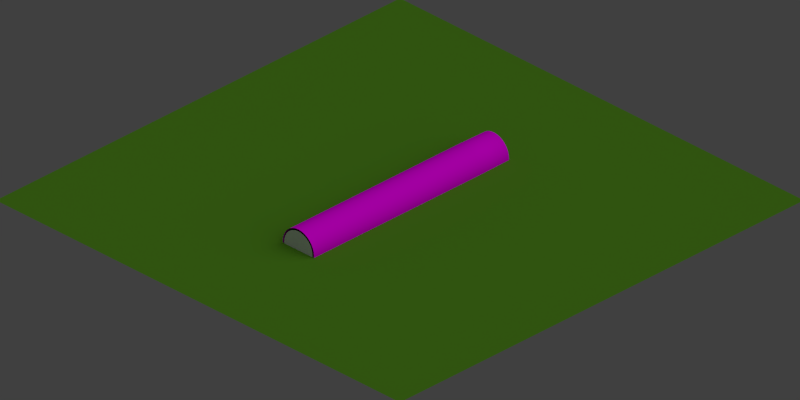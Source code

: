 # Source: bare.blend  (saved by Blender 2.73.0; exported with 4.5.12 LTS)
import bpy
from mathutils import Matrix  # noqa: F401  (used for matrix-valued properties, if any)

bpy.ops.wm.read_factory_settings(use_empty=True)
scene = bpy.context.scene
scene.name = 'Scene'

# ---- collections
col_collection_1 = bpy.data.collections.new('Collection 1'); scene.collection.children.link(col_collection_1)

# ---- images (referenced by path relative to the original .blend; pixels are not part of the script)
import os
ASSET_DIR = os.environ.get("B2B_ASSET_DIR", "")  # directory of the original .blend (textures are referenced by path, not embedded)
HERE = os.path.dirname(os.path.abspath(__file__))  # packed textures are extracted next to this script under _unpacked/

def load_image(name, relpath, width, height, colorspace="sRGB"):
    """Load a texture the original file referenced (path relative to the .blend, or extracted next to this script)."""
    p = next((c for c in (os.path.join(HERE, relpath), os.path.join(ASSET_DIR, relpath)) if relpath and os.path.exists(c)), "")
    if p:
        img = bpy.data.images.load(p, check_existing=True)
        img.name = name
    else:  # same state as the original file: an image datablock whose file is absent (Cycles renders it pink)
        img = bpy.data.images.new(name, width, height)
        img.source = "FILE"
        img.filepath = "//" + (relpath or name)
    img.colorspace_settings.name = colorspace
    return img
img_barkdecidious0194_7_s_jpg = load_image('BarkDecidious0194_7_S.jpg', 'BarkDecidious0194_7_S.jpg', 1024, 1024, 'sRGB')

# ---- materials (node trees are filled in below, after node groups)
mat_material_023 = bpy.data.materials.new('Material.023')
mat_material_023.alpha_threshold = 0.0
mat_material_023.roughness = 0.5
mat_greengrassmat = bpy.data.materials.new('greengrassMat')
mat_greengrassmat.alpha_threshold = 0.0
mat_greengrassmat.preview_render_type = 'HAIR'
mat_greengrassmat.diffuse_color = (0.0971, 0.288, 0.01687, 1.0)
mat_greengrassmat.specular_color = (0.604, 0.465, 0.136)
mat_greengrassmat.roughness = 0.5
mat_greengrassmat.specular_intensity = 0.3

# ---- material node trees
mat_material_023.use_nodes = True; mat_material_023.node_tree.nodes.clear()
_N = mat_material_023.node_tree.nodes; _L = mat_material_023.node_tree.links
n0 = _N.new('ShaderNodeOutputMaterial'); n0.name = 'Material Output'; n0.location = (300, 300)
n1 = _N.new('ShaderNodeBsdfDiffuse'); n1.name = 'Diffuse BSDF'; n1.location = (10, 300)
n2 = _N.new('ShaderNodeTexImage'); n2.name = 'Image Texture'; n2.location = (-180, 300)
n2.width = 140
n2.image = img_barkdecidious0194_7_s_jpg
_L.new(n1.outputs[0], n0.inputs[0])
_L.new(n2.outputs[0], n1.inputs[0])
n0.is_active_output = True

# ---- world
world_world = bpy.data.worlds.new('World'); scene.world = world_world
world_world.color = (0.05088, 0.05088, 0.05088)
world_world.use_sun_shadow = False
world_world.sun_shadow_jitter_overblur = 0.0
world_world.cycles.sampling_method = 'MANUAL'
world_world.cycles.sample_map_resolution = 256

# ---- cameras
cam_camera = bpy.data.cameras.new('Camera')
cam_camera.type = 'ORTHO'
cam_camera.clip_end = 100.0
cam_camera.lens = 35.0
cam_camera.sensor_width = 32.0
cam_camera.sensor_height = 18.0
cam_camera.ortho_scale = 2.8
cam_camera.dof.focus_distance = 0.0

# ---- lights
light_lamp = bpy.data.lights.new('Lamp', 'SUN')
light_lamp.transmission_factor = 0.0
light_lamp.cutoff_distance = 30.0
light_lamp.angle = 1.571
light_lamp.energy = 1.0
light_lamp.shadow_buffer_clip_start = 1.001
light_lamp.shadow_soft_size = 1.0
light_lamp.shadow_cascade_max_distance = 1000.0
light_lamp.cycles.use_multiple_importance_sampling = False

# ---- meshes
me_circle = bpy.data.meshes.new('Circle')
me_circle.from_pydata([(-0.2047, 1.454, 0.7893), (-0.2437, 1.454, 0.7855), (-0.2811, 1.454, 0.7741), (-0.3156, 1.454, 0.7557), (-0.3459, 1.454, 0.7309), (-0.3707, 1.454, 0.7006), (-0.3892, 1.454, 0.6661), (-0.4006, 1.454, 0.6286), (-0.4044, 1.455, 0.5897), (-0.4006, 1.455, 0.5507), (-0.3892, 1.455, 0.5133), (-0.3707, 1.455, 0.4787), (-0.3459, 1.455, 0.4485), (-0.3156, 1.455, 0.4236), (-0.2811, 1.455, 0.4052), (-0.2437, 1.455, 0.3938), (-0.2047, 1.455, 0.39), (-0.1658, 1.455, 0.3938), (-0.1283, 1.455, 0.4052), (-0.09379, 1.455, 0.4236), (-0.06353, 1.455, 0.4485), (-0.0387, 1.455, 0.4787), (-0.02024, 1.455, 0.5133), (-0.008882, 1.455, 0.5507), (-0.005046, 1.455, 0.5897), (-0.008882, 1.454, 0.6286), (-0.02024, 1.454, 0.6661), (-0.0387, 1.454, 0.7006), (-0.06353, 1.454, 0.7309), (-0.09379, 1.454, 0.7557), (-0.1283, 1.454, 0.7741), (-0.1658, 1.454, 0.7855), (-0.2047, 1.454, 0.7893), (-0.2437, 1.454, 0.7855), (-0.2811, 1.454, 0.7741), (-0.3156, 1.454, 0.7557), (-0.3459, 1.454, 0.7309), (-0.3707, 1.454, 0.7006), (-0.3892, 1.454, 0.6661), (-0.4006, 1.454, 0.6286), (-0.4044, 1.455, 0.5897), (-0.4006, 1.455, 0.5507), (-0.3892, 1.455, 0.5133), (-0.3707, 1.455, 0.4787), (-0.3459, 1.455, 0.4485), (-0.3156, 1.455, 0.4236), (-0.2811, 1.455, 0.4052), (-0.2437, 1.455, 0.3938), (-0.2047, 1.455, 0.39), (-0.1658, 1.455, 0.3938), (-0.1283, 1.455, 0.4052), (-0.09379, 1.455, 0.4236), (-0.06353, 1.455, 0.4485), (-0.0387, 1.455, 0.4787), (-0.02024, 1.455, 0.5133), (-0.008882, 1.455, 0.5507), (-0.005046, 1.455, 0.5897), (-0.008882, 1.454, 0.6286), (-0.02024, 1.454, 0.6661), (-0.0387, 1.454, 0.7006), (-0.06353, 1.454, 0.7309), (-0.09379, 1.454, 0.7557), (-0.1283, 1.454, 0.7741), (-0.1658, 1.454, 0.7855), (-0.2047, 1.454, 0.7893), (-0.2437, 1.454, 0.7855), (-0.2811, 1.454, 0.7741), (-0.3156, 1.454, 0.7557), (-0.3459, 1.454, 0.7309), (-0.3707, 1.454, 0.7006), (-0.3892, 1.454, 0.6661), (-0.4006, 1.454, 0.6286), (-0.4044, 1.455, 0.5897), (-0.4006, 1.455, 0.5507), (-0.3892, 1.455, 0.5133), (-0.3707, 1.455, 0.4787), (-0.3459, 1.455, 0.4485), (-0.3156, 1.455, 0.4236), (-0.2811, 1.455, 0.4052), (-0.2437, 1.455, 0.3938), (-0.2047, 1.455, 0.39), (-0.1658, 1.455, 0.3938), (-0.1283, 1.455, 0.4052), (-0.09379, 1.455, 0.4236), (-0.06353, 1.455, 0.4485), (-0.0387, 1.455, 0.4787), (-0.02024, 1.455, 0.5133), (-0.008882, 1.455, 0.5507), (-0.005046, 1.455, 0.5897), (-0.008882, 1.454, 0.6286), (-0.02024, 1.454, 0.6661), (-0.0387, 1.454, 0.7006), (-0.06353, 1.454, 0.7309), (-0.09379, 1.454, 0.7557), (-0.1283, 1.454, 0.7741), (-0.1658, 1.454, 0.7855), (-0.2047, 1.454, 0.7893), (-0.2437, 1.454, 0.7855), (-0.2811, 1.454, 0.7741), (-0.3156, 1.454, 0.7557), (-0.3459, 1.454, 0.7309), (-0.3707, 1.454, 0.7006), (-0.3892, 1.454, 0.6661), (-0.4006, 1.454, 0.6286), (-0.4044, 1.455, 0.5897), (-0.4006, 1.455, 0.5507), (-0.3892, 1.455, 0.5133), (-0.3707, 1.455, 0.4787), (-0.3459, 1.455, 0.4485), (-0.3156, 1.455, 0.4236), (-0.2811, 1.455, 0.4052), (-0.2437, 1.455, 0.3938), (-0.2047, 1.455, 0.39), (-0.1658, 1.455, 0.3938), (-0.1283, 1.455, 0.4052), (-0.09379, 1.455, 0.4236), (-0.06353, 1.455, 0.4485), (-0.0387, 1.455, 0.4787), (-0.02024, 1.455, 0.5133), (-0.008882, 1.455, 0.5507), (-0.005046, 1.455, 0.5897), (-0.008882, 1.454, 0.6286), (-0.02024, 1.454, 0.6661), (-0.0387, 1.454, 0.7006), (-0.06353, 1.454, 0.7309), (-0.09379, 1.454, 0.7557), (-0.1283, 1.454, 0.7741), (-0.1658, 1.454, 0.7855)], [(59, 27), (28, 60), (48, 16), (17, 49), (37, 5), (6, 38), (57, 25), (26, 58), (35, 3), (4, 36), (46, 14), (15, 47), (55, 23), (24, 56), (33, 1), (2, 34), (44, 12), (13, 45), (53, 21), (22, 54), (42, 10), (11, 43), (62, 30), (31, 63), (51, 19), (20, 52), (40, 8), (9, 41), (29, 61), (18, 50), (7, 39), (32, 0)], [(65, 64, 95, 94, 93, 92, 91, 90, 89, 88, 87, 86, 85, 84, 83, 82, 81, 80, 79, 78, 77, 76, 75, 74, 73, 72, 71, 70, 69, 68, 67, 66), (33, 34, 35, 36, 37, 38, 39, 40, 41, 42, 43, 44, 45, 46, 47, 48, 49, 50, 51, 52, 53, 54, 55, 56, 57, 58, 59, 60, 61, 62, 63, 32), (97, 98, 99, 100, 101, 102, 103, 104, 105, 106, 107, 108, 109, 110, 111, 112, 113, 114, 115, 116, 117, 118, 119, 120, 121, 122, 123, 124, 125, 126, 127, 96), (91, 92, 124, 123), (80, 81, 113, 112), (69, 70, 102, 101), (89, 90, 122, 121), (67, 68, 100, 99), (78, 79, 111, 110), (87, 88, 120, 119), (65, 66, 98, 97), (76, 77, 109, 108), (85, 86, 118, 117), (74, 75, 107, 106), (94, 95, 127, 126), (83, 84, 116, 115), (72, 73, 105, 104), (92, 93, 125, 124), (81, 82, 114, 113), (70, 71, 103, 102), (90, 91, 123, 122), (68, 69, 101, 100), (79, 80, 112, 111), (88, 89, 121, 120), (66, 67, 99, 98), (77, 78, 110, 109), (86, 87, 119, 118), (64, 65, 97, 96), (75, 76, 108, 107), (95, 64, 96, 127), (84, 85, 117, 116), (73, 74, 106, 105), (93, 94, 126, 125), (82, 83, 115, 114), (71, 72, 104, 103)])
_uv = me_circle.uv_layers.new(name='UVMap')
_uv.uv.foreach_set('vector', [0.6771, 0.009771, 0.7254, 0.0001707, 0.7746, 0.0001707, 0.8229, 0.009772, 0.8683, 0.0286, 0.9093, 0.05595, 0.9441, 0.09074, 0.9714, 0.1317, 0.9902, 0.1771, 0.9998, 0.2254, 0.9998, 0.2746, 0.9902, 0.3229, 0.9714, 0.3683, 0.9441, 0.4093, 0.9093, 0.4441, 0.8683, 0.4714, 0.8229, 0.4902, 0.7746, 0.4998, 0.7254, 0.4998, 0.6771, 0.4902, 0.6317, 0.4714, 0.5907, 0.4441, 0.5559, 0.4093, 0.5286, 0.3683, 0.5098, 0.3229, 0.5002, 0.2746, 0.5002, 0.2254, 0.5098, 0.1771, 0.5286, 0.1317, 0.5559, 0.09074, 0.5907, 0.05594, 0.6317, 0.0286, 0.1317, 0.4714, 0.09074, 0.4441, 0.05595, 0.4093, 0.0286, 0.3683, 0.009772, 0.3229, 0.0001708, 0.2746, 0.0001707, 0.2254, 0.009771, 0.1771, 0.0286, 0.1317, 0.05594, 0.09074, 0.09074, 0.05595, 0.1317, 0.0286, 0.1771, 0.009772, 0.2254, 0.0001708, 0.2746, 0.0001707, 0.3229, 0.009771, 0.3683, 0.0286, 0.4093, 0.05594, 0.4441, 0.09074, 0.4714, 0.1317, 0.4902, 0.1771, 0.4998, 0.2254, 0.4998, 0.2746, 0.4902, 0.3229, 0.4714, 0.3683, 0.4441, 0.4093, 0.4093, 0.4441, 0.3683, 0.4714, 0.3229, 0.4902, 0.2746, 0.4998, 0.2254, 0.4998, 0.1771, 0.4902, 0.1317, 0.9714, 0.09074, 0.9441, 0.05595, 0.9093, 0.0286, 0.8683, 0.009772, 0.8229, 0.0001708, 0.7746, 0.0001707, 0.7254, 0.009771, 0.6771, 0.0286, 0.6317, 0.05594, 0.5907, 0.09074, 0.5559, 0.1317, 0.5286, 0.1771, 0.5098, 0.2254, 0.5002, 0.2746, 0.5002, 0.3229, 0.5098, 0.3683, 0.5286, 0.4093, 0.5559, 0.4441, 0.5907, 0.4714, 0.6317, 0.4902, 0.6771, 0.4998, 0.7254, 0.4998, 0.7746, 0.4902, 0.8229, 0.4714, 0.8683, 0.4441, 0.9093, 0.4093, 0.9441, 0.3683, 0.9714, 0.3229, 0.9902, 0.2746, 0.9998, 0.2254, 0.9998, 0.1771, 0.9902, 0.5577, 0.5014, 0.5577, 0.5505, 0.5569, 0.5505, 0.5569, 0.5014, 0.5026, 0.5122, 0.5517, 0.5122, 0.5517, 0.513, 0.5026, 0.513, 0.5545, 0.5505, 0.5545, 0.5014, 0.5553, 0.5014, 0.5553, 0.5505, 0.5637, 0.5014, 0.5637, 0.5505, 0.5629, 0.5505, 0.5629, 0.5014, 0.5517, 0.5166, 0.5026, 0.5166, 0.5026, 0.5158, 0.5517, 0.5158, 0.5026, 0.5038, 0.5517, 0.5038, 0.5517, 0.5046, 0.5026, 0.5046, 0.501, 0.5002, 0.501, 0.5493, 0.5002, 0.5493, 0.5002, 0.5002, 0.5517, 0.5022, 0.5026, 0.5022, 0.5026, 0.5014, 0.5517, 0.5014, 0.5026, 0.5146, 0.5517, 0.5146, 0.5517, 0.5154, 0.5026, 0.5154, 0.5601, 0.5014, 0.5601, 0.5505, 0.5593, 0.5505, 0.5593, 0.5014, 0.5641, 0.5505, 0.5641, 0.5014, 0.5649, 0.5014, 0.5649, 0.5505, 0.5517, 0.5082, 0.5026, 0.5082, 0.5026, 0.5074, 0.5517, 0.5074, 0.5026, 0.511, 0.5517, 0.511, 0.5517, 0.5118, 0.5026, 0.5118, 0.5014, 0.5505, 0.5014, 0.5014, 0.5022, 0.5014, 0.5022, 0.5505, 0.5517, 0.5058, 0.5026, 0.5058, 0.5026, 0.505, 0.5517, 0.505, 0.5026, 0.5134, 0.5517, 0.5134, 0.5517, 0.5142, 0.5026, 0.5142, 0.5533, 0.5505, 0.5533, 0.5014, 0.5541, 0.5014, 0.5541, 0.5505, 0.5613, 0.5014, 0.5613, 0.5505, 0.5605, 0.5505, 0.5605, 0.5014, 0.5653, 0.5505, 0.5653, 0.5014, 0.5661, 0.5014, 0.5661, 0.5505, 0.5026, 0.5098, 0.5517, 0.5098, 0.5517, 0.5106, 0.5026, 0.5106, 0.5529, 0.5014, 0.5529, 0.5505, 0.5521, 0.5505, 0.5521, 0.5014, 0.5517, 0.5094, 0.5026, 0.5094, 0.5026, 0.5086, 0.5517, 0.5086, 0.5026, 0.517, 0.5517, 0.517, 0.5517, 0.5178, 0.5026, 0.5178, 0.5625, 0.5014, 0.5625, 0.5505, 0.5617, 0.5505, 0.5617, 0.5014, 0.5517, 0.519, 0.5026, 0.519, 0.5026, 0.5182, 0.5517, 0.5182, 0.5665, 0.5505, 0.5665, 0.5014, 0.5673, 0.5014, 0.5673, 0.5505, 0.5517, 0.5034, 0.5026, 0.5034, 0.5026, 0.5026, 0.5517, 0.5026, 0.5589, 0.5014, 0.5589, 0.5505, 0.5581, 0.5505, 0.5581, 0.5014, 0.5026, 0.5685, 0.5026, 0.5194, 0.5034, 0.5194, 0.5034, 0.5685, 0.5517, 0.507, 0.5026, 0.507, 0.5026, 0.5062, 0.5517, 0.5062, 0.5014, 0.5002, 0.5505, 0.5002, 0.5505, 0.501, 0.5014, 0.501, 0.5557, 0.5505, 0.5557, 0.5014, 0.5565, 0.5014, 0.5565, 0.5505])
me_circle.use_remesh_preserve_volume = False
me_circle.use_remesh_preserve_attributes = False
me_circle.use_mirror_vertex_groups = False
me_circle.update()
me_cylinder_003 = bpy.data.meshes.new('Cylinder.003')
me_cylinder_003.from_pydata([(4.691e-08, 0.3687, -2.622), (0.07192, 0.3616, -2.622), (0.1411, 0.3406, -2.622), (0.2048, 0.3065, -2.622), (0.2607, 0.2607, -2.622), (0.3065, 0.2048, -2.622), (0.3406, 0.1411, -2.622), (0.3616, 0.07194, -2.622), (0.3687, 1.293e-05, -2.622), (0.3616, -0.07191, -2.622), (0.3406, -0.1411, -2.622), (0.3065, -0.2048, -2.622), (0.2607, -0.2607, -2.622), (0.2048, -0.3065, -2.622), (0.1411, -0.3406, -2.622), (0.07192, -0.3616, -2.622), (-7.322e-08, -0.3686, -2.622), (-0.07192, -0.3616, -2.622), (-0.1411, -0.3406, -2.622), (-0.2048, -0.3065, -2.622), (-0.2607, -0.2607, -2.622), (-0.3065, -0.2048, -2.622), (-0.3406, -0.1411, -2.622), (-0.3616, -0.07191, -2.622), (-0.3687, 1.325e-05, -2.622), (-0.3616, 0.07194, -2.622), (-0.3406, 0.1411, -2.622), (-0.3065, 0.2048, -2.622), (-0.2607, 0.2607, -2.622), (-0.2048, 0.3065, -2.622), (-0.1411, 0.3406, -2.622), (-0.07192, 0.3616, -2.622), (8.161e-08, 1.301e-05, -2.622)], [], [(22, 23, 32), (11, 12, 32), (25, 26, 32), (3, 4, 32), (14, 15, 32), (28, 29, 32), (17, 18, 32), (6, 7, 32), (31, 0, 32), (20, 21, 32), (9, 10, 32), (23, 24, 32), (1, 2, 32), (12, 13, 32), (26, 27, 32), (4, 5, 32), (15, 16, 32), (29, 30, 32), (18, 19, 32), (0, 1, 32), (7, 8, 32), (21, 22, 32), (10, 11, 32), (24, 25, 32), (2, 3, 32), (13, 14, 32), (27, 28, 32), (16, 17, 32), (5, 6, 32), (30, 31, 32), (19, 20, 32), (8, 9, 32)])
me_cylinder_003.use_remesh_preserve_volume = False
me_cylinder_003.use_remesh_preserve_attributes = False
me_cylinder_003.use_mirror_vertex_groups = False
me_cylinder_003.update()
me_cylinder_001 = bpy.data.meshes.new('Cylinder.001')
me_cylinder_001.from_pydata([(4.691e-08, 0.3687, -2.622), (4.691e-08, 0.3686, 2.45), (0.07192, 0.3616, -2.622), (0.07192, 0.3616, 2.45), (0.1411, 0.3406, -2.622), (0.1411, 0.3406, 2.45), (0.2048, 0.3065, -2.622), (0.2048, 0.3065, 2.45), (0.2607, 0.2607, -2.622), (0.2607, 0.2607, 2.45), (0.3065, 0.2048, -2.622), (0.3065, 0.2048, 2.45), (0.3406, 0.1411, -2.622), (0.3406, 0.1411, 2.45), (0.3616, 0.07194, -2.622), (0.3616, 0.07191, 2.45), (0.3687, 1.293e-05, -2.622), (0.3687, -1.155e-05, 2.45), (0.3616, -0.07191, -2.622), (0.3616, -0.07193, 2.45), (0.3406, -0.1411, -2.622), (0.3406, -0.1411, 2.45), (0.3065, -0.2048, -2.622), (0.3065, -0.2048, 2.45), (0.2607, -0.2607, -2.622), (0.2607, -0.2607, 2.45), (0.2048, -0.3065, -2.622), (0.2048, -0.3065, 2.45), (0.1411, -0.3406, -2.622), (0.1411, -0.3406, 2.45), (0.07192, -0.3616, -2.622), (0.07192, -0.3616, 2.45), (-7.322e-08, -0.3686, -2.622), (-7.322e-08, -0.3687, 2.45), (-0.07192, -0.3616, -2.622), (-0.07192, -0.3616, 2.45), (-0.1411, -0.3406, -2.622), (-0.1411, -0.3406, 2.45), (-0.2048, -0.3065, -2.622), (-0.2048, -0.3065, 2.45), (-0.2607, -0.2607, -2.622), (-0.2607, -0.2607, 2.45), (-0.3065, -0.2048, -2.622), (-0.3065, -0.2048, 2.45), (-0.3406, -0.1411, -2.622), (-0.3406, -0.1411, 2.45), (-0.3616, -0.07191, -2.622), (-0.3616, -0.07193, 2.45), (-0.3687, 1.325e-05, -2.622), (-0.3687, -1.122e-05, 2.45), (-0.3616, 0.07194, -2.622), (-0.3616, 0.07191, 2.45), (-0.3406, 0.1411, -2.622), (-0.3406, 0.1411, 2.45), (-0.3065, 0.2048, -2.622), (-0.3065, 0.2048, 2.45), (-0.2607, 0.2607, -2.622), (-0.2607, 0.2607, 2.45), (-0.2048, 0.3065, -2.622), (-0.2048, 0.3065, 2.45), (-0.1411, 0.3406, -2.622), (-0.1411, 0.3406, 2.45), (-0.07192, 0.3616, -2.622), (-0.07192, 0.3616, 2.45), (-0.1411, 0.3406, 2.45), (-0.2048, 0.3065, 2.45), (-0.2607, 0.2607, 2.45), (-0.3065, 0.2048, 2.45), (-0.3406, 0.1411, 2.45), (-0.3616, 0.07191, 2.45), (-0.3687, -1.122e-05, 2.45), (-0.3616, -0.07193, 2.45), (-0.3406, -0.1411, 2.45), (-0.3065, -0.2048, 2.45), (-0.2607, -0.2607, 2.45), (-0.2048, -0.3065, 2.45), (-0.1411, -0.3406, 2.45), (-0.07192, -0.3616, 2.45), (-7.322e-08, -0.3687, 2.45), (0.07192, -0.3616, 2.45), (0.1411, -0.3406, 2.45), (0.2048, -0.3065, 2.45), (0.2607, -0.2607, 2.45), (0.3065, -0.2048, 2.45), (0.3406, -0.1411, 2.45), (0.3616, -0.07193, 2.45), (0.3687, -1.155e-05, 2.45), (0.3616, 0.07191, 2.45), (0.3406, 0.1411, 2.45), (0.3065, 0.2048, 2.45), (0.2607, 0.2607, 2.45), (0.2048, 0.3065, 2.45), (0.1411, 0.3406, 2.45), (0.07192, 0.3616, 2.45), (4.691e-08, 0.3686, 2.45), (-0.07192, 0.3616, 2.45), (4.691e-08, 0.3687, -1.898), (4.691e-08, 0.3687, -1.173), (4.691e-08, 0.3687, -0.4487), (4.691e-08, 0.3687, 0.2759), (4.691e-08, 0.3687, 1.001), (4.691e-08, 0.3687, 1.725), (0.07192, 0.3616, 1.725), (0.07192, 0.3616, 1.001), (0.07192, 0.3616, 0.2759), (0.07192, 0.3616, -0.4487), (0.07192, 0.3616, -1.173), (0.07192, 0.3616, -1.898), (0.1411, 0.3406, 1.725), (0.1411, 0.3406, 1.001), (0.1411, 0.3406, 0.2759), (0.1411, 0.3406, -0.4487), (0.1411, 0.3406, -1.173), (0.1411, 0.3406, -1.898), (0.2048, 0.3065, 1.725), (0.2048, 0.3065, 1.001), (0.2048, 0.3065, 0.2759), (0.2048, 0.3065, -0.4487), (0.2048, 0.3065, -1.173), (0.2048, 0.3065, -1.898), (0.2607, 0.2607, 1.725), (0.2607, 0.2607, 1.001), (0.2607, 0.2607, 0.2759), (0.2607, 0.2607, -0.4487), (0.2607, 0.2607, -1.173), (0.2607, 0.2607, -1.898), (0.3065, 0.2048, 1.725), (0.3065, 0.2048, 1.001), (0.3065, 0.2048, 0.2759), (0.3065, 0.2048, -0.4487), (0.3065, 0.2048, -1.173), (0.3065, 0.2048, -1.898), (0.3406, 0.1411, 1.725), (0.3406, 0.1411, 1.001), (0.3406, 0.1411, 0.2759), (0.3406, 0.1411, -0.4487), (0.3406, 0.1411, -1.173), (0.3406, 0.1411, -1.898), (0.3616, 0.07191, 1.725), (0.3616, 0.07192, 1.001), (0.3616, 0.07192, 0.2759), (0.3616, 0.07192, -0.4487), (0.3616, 0.07193, -1.173), (0.3616, 0.07193, -1.898), (0.3687, -8.054e-06, 1.725), (0.3687, -4.557e-06, 1.001), (0.3687, -1.06e-06, 0.2759), (0.3687, 2.437e-06, -0.4487), (0.3687, 5.933e-06, -1.173), (0.3687, 9.43e-06, -1.898), (0.3616, -0.07193, 1.725), (0.3616, -0.07193, 1.001), (0.3616, -0.07192, 0.2759), (0.3616, -0.07192, -0.4487), (0.3616, -0.07192, -1.173), (0.3616, -0.07191, -1.898), (0.3406, -0.1411, 1.725), (0.3406, -0.1411, 1.001), (0.3406, -0.1411, 0.2759), (0.3406, -0.1411, -0.4487), (0.3406, -0.1411, -1.173), (0.3406, -0.1411, -1.898), (0.3065, -0.2048, 1.725), (0.3065, -0.2048, 1.001), (0.3065, -0.2048, 0.2759), (0.3065, -0.2048, -0.4487), (0.3065, -0.2048, -1.173), (0.3065, -0.2048, -1.898), (0.2607, -0.2607, 1.725), (0.2607, -0.2607, 1.001), (0.2607, -0.2607, 0.2759), (0.2607, -0.2607, -0.4487), (0.2607, -0.2607, -1.173), (0.2607, -0.2607, -1.898), (0.2048, -0.3065, 1.725), (0.2048, -0.3065, 1.001), (0.2048, -0.3065, 0.2759), (0.2048, -0.3065, -0.4487), (0.2048, -0.3065, -1.173), (0.2048, -0.3065, -1.898), (0.1411, -0.3406, 1.725), (0.1411, -0.3406, 1.001), (0.1411, -0.3406, 0.2759), (0.1411, -0.3406, -0.4487), (0.1411, -0.3406, -1.173), (0.1411, -0.3406, -1.898), (0.07192, -0.3616, 1.725), (0.07192, -0.3616, 1.001), (0.07192, -0.3616, 0.2759), (0.07192, -0.3616, -0.4487), (0.07192, -0.3616, -1.173), (0.07192, -0.3616, -1.898), (-7.322e-08, -0.3687, 1.725), (-7.322e-08, -0.3687, 1.001), (-7.322e-08, -0.3687, 0.2759), (-7.322e-08, -0.3687, -0.4487), (-7.322e-08, -0.3687, -1.173), (-7.322e-08, -0.3687, -1.898), (-0.07192, -0.3616, 1.725), (-0.07192, -0.3616, 1.001), (-0.07192, -0.3616, 0.2759), (-0.07192, -0.3616, -0.4487), (-0.07192, -0.3616, -1.173), (-0.07192, -0.3616, -1.898), (-0.1411, -0.3406, 1.725), (-0.1411, -0.3406, 1.001), (-0.1411, -0.3406, 0.2759), (-0.1411, -0.3406, -0.4487), (-0.1411, -0.3406, -1.173), (-0.1411, -0.3406, -1.898), (-0.2048, -0.3065, 1.725), (-0.2048, -0.3065, 1.001), (-0.2048, -0.3065, 0.2759), (-0.2048, -0.3065, -0.4487), (-0.2048, -0.3065, -1.173), (-0.2048, -0.3065, -1.898), (-0.2607, -0.2607, 1.725), (-0.2607, -0.2607, 1.001), (-0.2607, -0.2607, 0.2759), (-0.2607, -0.2607, -0.4487), (-0.2607, -0.2607, -1.173), (-0.2607, -0.2607, -1.898), (-0.3065, -0.2048, 1.725), (-0.3065, -0.2048, 1.001), (-0.3065, -0.2048, 0.2759), (-0.3065, -0.2048, -0.4487), (-0.3065, -0.2048, -1.173), (-0.3065, -0.2048, -1.898), (-0.3406, -0.1411, 1.725), (-0.3406, -0.1411, 1.001), (-0.3406, -0.1411, 0.2759), (-0.3406, -0.1411, -0.4487), (-0.3406, -0.1411, -1.173), (-0.3406, -0.1411, -1.898), (-0.3616, -0.07193, 1.725), (-0.3616, -0.07193, 1.001), (-0.3616, -0.07192, 0.2759), (-0.3616, -0.07192, -0.4487), (-0.3616, -0.07192, -1.173), (-0.3616, -0.07191, -1.898), (-0.3687, -7.725e-06, 1.725), (-0.3687, -4.229e-06, 1.001), (-0.3687, -7.32e-07, 0.2759), (-0.3687, 2.765e-06, -0.4487), (-0.3687, 6.261e-06, -1.173), (-0.3687, 9.758e-06, -1.898), (-0.3616, 0.07191, 1.725), (-0.3616, 0.07192, 1.001), (-0.3616, 0.07192, 0.2759), (-0.3616, 0.07193, -0.4487), (-0.3616, 0.07193, -1.173), (-0.3616, 0.07193, -1.898), (-0.3406, 0.1411, 1.725), (-0.3406, 0.1411, 1.001), (-0.3406, 0.1411, 0.2759), (-0.3406, 0.1411, -0.4487), (-0.3406, 0.1411, -1.173), (-0.3406, 0.1411, -1.898), (-0.3065, 0.2048, 1.725), (-0.3065, 0.2048, 1.001), (-0.3065, 0.2048, 0.2759), (-0.3065, 0.2048, -0.4487), (-0.3065, 0.2048, -1.173), (-0.3065, 0.2048, -1.898), (-0.2607, 0.2607, 1.725), (-0.2607, 0.2607, 1.001), (-0.2607, 0.2607, 0.2759), (-0.2607, 0.2607, -0.4487), (-0.2607, 0.2607, -1.173), (-0.2607, 0.2607, -1.898), (-0.2048, 0.3065, 1.725), (-0.2048, 0.3065, 1.001), (-0.2048, 0.3065, 0.2759), (-0.2048, 0.3065, -0.4487), (-0.2048, 0.3065, -1.173), (-0.2048, 0.3065, -1.898), (-0.1411, 0.3406, 1.725), (-0.1411, 0.3406, 1.001), (-0.1411, 0.3406, 0.2759), (-0.1411, 0.3406, -0.4487), (-0.1411, 0.3406, -1.173), (-0.1411, 0.3406, -1.898), (-0.07192, 0.3616, 1.725), (-0.07192, 0.3616, 1.001), (-0.07192, 0.3616, 0.2759), (-0.07192, 0.3616, -0.4487), (-0.07192, 0.3616, -1.173), (-0.07192, 0.3616, -1.898)], [], [(101, 1, 3, 102), (102, 3, 5, 108), (108, 5, 7, 114), (114, 7, 9, 120), (120, 9, 11, 126), (126, 11, 13, 132), (132, 13, 15, 138), (138, 15, 17, 144), (144, 17, 19, 150), (150, 19, 21, 156), (156, 21, 23, 162), (162, 23, 25, 168), (168, 25, 27, 174), (174, 27, 29, 180), (180, 29, 31, 186), (186, 31, 33, 192), (192, 33, 35, 198), (198, 35, 37, 204), (204, 37, 39, 210), (210, 39, 41, 216), (216, 41, 43, 222), (222, 43, 45, 228), (228, 45, 47, 234), (234, 47, 49, 240), (240, 49, 51, 246), (246, 51, 53, 252), (252, 53, 55, 258), (258, 55, 57, 264), (264, 57, 59, 270), (270, 59, 61, 276), (61, 59, 65, 64), (282, 63, 1, 101), (276, 61, 63, 282), (33, 31, 79, 78), (11, 9, 90, 89), (55, 53, 68, 67), (27, 25, 82, 81), (5, 3, 93, 92), (49, 47, 71, 70), (21, 19, 85, 84), (43, 41, 74, 73), (1, 63, 95, 94), (15, 13, 88, 87), (37, 35, 77, 76), (59, 57, 66, 65), (31, 29, 80, 79), (9, 7, 91, 90), (53, 51, 69, 68), (25, 23, 83, 82), (47, 45, 72, 71), (19, 17, 86, 85), (41, 39, 75, 74), (63, 61, 64, 95), (13, 11, 89, 88), (35, 33, 78, 77), (57, 55, 67, 66), (29, 27, 81, 80), (7, 5, 92, 91), (51, 49, 70, 69), (23, 21, 84, 83), (45, 43, 73, 72), (17, 15, 87, 86), (3, 1, 94, 93), (39, 37, 76, 75), (60, 281, 287, 62), (281, 280, 286, 287), (280, 279, 285, 286), (279, 278, 284, 285), (278, 277, 283, 284), (277, 276, 282, 283), (62, 287, 96, 0), (287, 286, 97, 96), (286, 285, 98, 97), (285, 284, 99, 98), (284, 283, 100, 99), (283, 282, 101, 100), (58, 275, 281, 60), (275, 274, 280, 281), (274, 273, 279, 280), (273, 272, 278, 279), (272, 271, 277, 278), (271, 270, 276, 277), (56, 269, 275, 58), (269, 268, 274, 275), (268, 267, 273, 274), (267, 266, 272, 273), (266, 265, 271, 272), (265, 264, 270, 271), (54, 263, 269, 56), (263, 262, 268, 269), (262, 261, 267, 268), (261, 260, 266, 267), (260, 259, 265, 266), (259, 258, 264, 265), (52, 257, 263, 54), (257, 256, 262, 263), (256, 255, 261, 262), (255, 254, 260, 261), (254, 253, 259, 260), (253, 252, 258, 259), (50, 251, 257, 52), (251, 250, 256, 257), (250, 249, 255, 256), (249, 248, 254, 255), (248, 247, 253, 254), (247, 246, 252, 253), (48, 245, 251, 50), (245, 244, 250, 251), (244, 243, 249, 250), (243, 242, 248, 249), (242, 241, 247, 248), (241, 240, 246, 247), (46, 239, 245, 48), (239, 238, 244, 245), (238, 237, 243, 244), (237, 236, 242, 243), (236, 235, 241, 242), (235, 234, 240, 241), (44, 233, 239, 46), (233, 232, 238, 239), (232, 231, 237, 238), (231, 230, 236, 237), (230, 229, 235, 236), (229, 228, 234, 235), (42, 227, 233, 44), (227, 226, 232, 233), (226, 225, 231, 232), (225, 224, 230, 231), (224, 223, 229, 230), (223, 222, 228, 229), (40, 221, 227, 42), (221, 220, 226, 227), (220, 219, 225, 226), (219, 218, 224, 225), (218, 217, 223, 224), (217, 216, 222, 223), (38, 215, 221, 40), (215, 214, 220, 221), (214, 213, 219, 220), (213, 212, 218, 219), (212, 211, 217, 218), (211, 210, 216, 217), (36, 209, 215, 38), (209, 208, 214, 215), (208, 207, 213, 214), (207, 206, 212, 213), (206, 205, 211, 212), (205, 204, 210, 211), (34, 203, 209, 36), (203, 202, 208, 209), (202, 201, 207, 208), (201, 200, 206, 207), (200, 199, 205, 206), (199, 198, 204, 205), (32, 197, 203, 34), (197, 196, 202, 203), (196, 195, 201, 202), (195, 194, 200, 201), (194, 193, 199, 200), (193, 192, 198, 199), (30, 191, 197, 32), (191, 190, 196, 197), (190, 189, 195, 196), (189, 188, 194, 195), (188, 187, 193, 194), (187, 186, 192, 193), (28, 185, 191, 30), (185, 184, 190, 191), (184, 183, 189, 190), (183, 182, 188, 189), (182, 181, 187, 188), (181, 180, 186, 187), (26, 179, 185, 28), (179, 178, 184, 185), (178, 177, 183, 184), (177, 176, 182, 183), (176, 175, 181, 182), (175, 174, 180, 181), (24, 173, 179, 26), (173, 172, 178, 179), (172, 171, 177, 178), (171, 170, 176, 177), (170, 169, 175, 176), (169, 168, 174, 175), (22, 167, 173, 24), (167, 166, 172, 173), (166, 165, 171, 172), (165, 164, 170, 171), (164, 163, 169, 170), (163, 162, 168, 169), (20, 161, 167, 22), (161, 160, 166, 167), (160, 159, 165, 166), (159, 158, 164, 165), (158, 157, 163, 164), (157, 156, 162, 163), (18, 155, 161, 20), (155, 154, 160, 161), (154, 153, 159, 160), (153, 152, 158, 159), (152, 151, 157, 158), (151, 150, 156, 157), (16, 149, 155, 18), (149, 148, 154, 155), (148, 147, 153, 154), (147, 146, 152, 153), (146, 145, 151, 152), (145, 144, 150, 151), (14, 143, 149, 16), (143, 142, 148, 149), (142, 141, 147, 148), (141, 140, 146, 147), (140, 139, 145, 146), (139, 138, 144, 145), (12, 137, 143, 14), (137, 136, 142, 143), (136, 135, 141, 142), (135, 134, 140, 141), (134, 133, 139, 140), (133, 132, 138, 139), (10, 131, 137, 12), (131, 130, 136, 137), (130, 129, 135, 136), (129, 128, 134, 135), (128, 127, 133, 134), (127, 126, 132, 133), (8, 125, 131, 10), (125, 124, 130, 131), (124, 123, 129, 130), (123, 122, 128, 129), (122, 121, 127, 128), (121, 120, 126, 127), (6, 119, 125, 8), (119, 118, 124, 125), (118, 117, 123, 124), (117, 116, 122, 123), (116, 115, 121, 122), (115, 114, 120, 121), (4, 113, 119, 6), (113, 112, 118, 119), (112, 111, 117, 118), (111, 110, 116, 117), (110, 109, 115, 116), (109, 108, 114, 115), (2, 107, 113, 4), (107, 106, 112, 113), (106, 105, 111, 112), (105, 104, 110, 111), (104, 103, 109, 110), (103, 102, 108, 109), (0, 96, 107, 2), (96, 97, 106, 107), (97, 98, 105, 106), (98, 99, 104, 105), (99, 100, 103, 104), (100, 101, 102, 103)])
me_cylinder_001.polygons.foreach_set('use_smooth', [True] * 256)
_uv = me_cylinder_001.uv_layers.new(name='UVMap')
_uv.uv.foreach_set('vector', [-2.082, 1.312, -2.082, 2.923, -2.242, 2.923, -2.242, 1.312, 0.857, 1.312, 0.857, 2.923, 0.6964, 2.923, 0.6964, 1.312, 3.611, -1.956, 3.611, -0.3449, 3.45, -0.3449, 3.45, -1.956, -0.7954, 1.312, -0.7954, 2.923, -0.956, 2.923, -0.956, 1.312, 0.6734, -1.956, 0.6734, -0.3449, 0.5128, -0.3449, 0.5128, -1.956, 0.1227, -3.589, 0.1227, -1.979, -0.03801, -1.979, -0.038, -3.589, -3.368, -1.956, -3.368, -0.3449, -3.528, -0.3449, -3.528, -1.956, -1.53, -3.589, -1.53, -1.979, -1.69, -1.979, -1.691, -3.589, 3.978, -1.956, 3.978, -0.3449, 3.817, -0.3449, 3.817, -1.956, 1.959, 1.312, 1.959, 2.923, 1.798, 2.923, 1.798, 1.312, 2.693, 1.312, 2.693, 2.923, 2.532, 2.923, 2.532, 1.312, 0.3063, -1.956, 0.3063, -0.3449, 0.1456, -0.3449, 0.1456, -1.956, -3.184, -0.3219, -3.184, 1.289, -3.345, 1.289, -3.345, -0.3219, -3.0, -1.956, -3.0, -0.3449, -3.16, -0.3449, -3.16, -1.956, 0.857, -3.589, 0.857, -1.979, 0.6964, -1.979, 0.6964, -3.589, -1.714, -3.589, -1.714, -1.979, -1.874, -1.979, -1.874, -3.589, -3.368, -3.589, -3.368, -1.979, -3.528, -1.979, -3.529, -3.589, -0.2445, -0.3219, -0.2445, 1.289, -0.4052, 1.289, -0.4052, -0.3219, -2.265, -1.956, -2.265, -0.3448, -2.426, -0.3448, -2.426, -1.956, -2.449, -0.3219, -2.449, 1.289, -2.61, 1.289, -2.61, -0.3219, -1.346, 1.312, -1.346, 2.923, -1.507, 2.923, -1.507, 1.312, -0.6117, 1.312, -0.6117, 2.923, -0.7724, 2.923, -0.7724, 1.312, 2.693, -0.3219, 2.693, 1.289, 2.532, 1.289, 2.532, -0.3219, 3.978, 2.946, 3.978, 4.556, 3.817, 4.556, 3.817, 2.946, 4.529, -1.956, 4.529, -0.3449, 4.368, -0.3449, 4.368, -1.956, 1.224, -0.3219, 1.224, 1.289, 1.064, 1.289, 1.064, -0.3219, 1.775, -0.3219, 1.775, 1.289, 1.614, 1.289, 1.614, -0.3219, 2.326, -0.3219, 2.326, 1.289, 2.165, 1.289, 2.165, -0.3219, 4.162, 2.946, 4.162, 4.556, 4.001, 4.556, 4.001, 2.946, 1.408, -3.589, 1.408, -1.979, 1.247, -1.979, 1.247, -3.589, 1.224, -0.3449, 1.064, -0.3449, 1.064, -0.3477, 1.224, -0.3477, 4.712, 1.312, 4.712, 2.923, 4.552, 2.923, 4.552, 1.312, 2.142, 2.946, 2.142, 4.556, 1.982, 4.556, 1.982, 2.946, 1.064, -0.4506, 1.224, -0.4506, 1.224, -0.4478, 1.064, -0.4478, 1.064, -0.6565, 1.224, -0.6565, 1.224, -0.6537, 1.064, -0.6537, 1.224, -0.4221, 1.064, -0.4221, 1.064, -0.4249, 1.224, -0.4249, 1.064, -0.6307, 1.224, -0.6307, 1.224, -0.6279, 1.064, -0.6279, 1.224, -0.9367, 1.064, -0.9367, 1.064, -0.9395, 1.224, -0.9395, 1.224, -1.065, 1.064, -1.065, 1.064, -1.068, 1.224, -1.068, 1.064, -1.12, 1.224, -1.12, 1.224, -1.117, 1.064, -1.117, 1.224, -0.7051, 1.064, -0.7051, 1.064, -0.7079, 1.224, -0.7079, 1.224, -1.143, 1.064, -1.143, 1.064, -1.145, 1.224, -1.145, 1.064, -0.8366, 1.224, -0.8366, 1.224, -0.8338, 1.064, -0.8338, 1.064, -0.8623, 1.224, -0.8623, 1.224, -0.8595, 1.064, -0.8595, 1.224, -0.7823, 1.064, -0.7823, 1.064, -0.7851, 1.224, -0.7851, 1.064, -1.042, 1.224, -1.042, 1.224, -1.04, 1.064, -1.04, 1.224, -0.8081, 1.064, -0.8081, 1.064, -0.8109, 1.224, -0.8109, 1.224, -1.014, 1.064, -1.014, 1.064, -1.017, 1.224, -1.017, 1.064, -0.7337, 1.224, -0.7337, 1.224, -0.7309, 1.064, -0.7309, 1.224, -0.911, 1.064, -0.911, 1.064, -0.9138, 1.224, -0.9138, 1.064, -0.6822, 1.224, -0.6822, 1.224, -0.6794, 1.064, -0.6794, 1.064, -0.8881, 1.224, -0.8881, 1.224, -0.8853, 1.064, -0.8853, 1.224, -1.091, 1.064, -1.091, 1.064, -1.094, 1.224, -1.094, 1.064, -0.991, 1.224, -0.991, 1.224, -0.9882, 1.064, -0.9882, 1.064, -0.7594, 1.224, -0.7594, 1.224, -0.7566, 1.064, -0.7566, 1.224, -0.9625, 1.064, -0.9625, 1.064, -0.9653, 1.224, -0.9653, 1.064, -0.3734, 1.224, -0.3734, 1.224, -0.3706, 1.064, -0.3706, 1.224, -0.5765, 1.064, -0.5765, 1.064, -0.5793, 1.224, -0.5793, 1.224, -0.4993, 1.064, -0.4993, 1.064, -0.5021, 1.224, -0.5021, 1.064, -0.4763, 1.224, -0.4763, 1.224, -0.4735, 1.064, -0.4735, 1.224, -0.3963, 1.064, -0.3963, 1.064, -0.3991, 1.224, -0.3991, 1.064, -0.5535, 1.224, -0.5535, 1.224, -0.5507, 1.064, -0.5507, 1.224, -0.525, 1.064, -0.525, 1.064, -0.5278, 1.224, -0.5278, 1.064, -0.605, 1.224, -0.605, 1.224, -0.6022, 1.064, -0.6022, -2.082, 2.946, -2.082, 4.556, -2.242, 4.556, -2.242, 2.946, 2.509, 2.946, 2.509, 4.556, 2.349, 4.556, 2.349, 2.946, 2.877, 2.946, 2.877, 4.556, 2.716, 4.556, 2.716, 2.946, 3.06, -1.956, 3.06, -0.3449, 2.899, -0.3449, 2.899, -1.956, -3.368, 1.312, -3.368, 2.923, -3.529, 2.923, -3.529, 1.312, -2.265, 1.312, -2.265, 2.923, -2.426, 2.923, -2.426, 1.312, 2.326, 2.946, 2.326, 4.556, 2.165, 4.556, 2.165, 2.946, 4.529, 1.312, 4.529, 2.923, 4.368, 2.923, 4.368, 1.312, 4.712, -1.956, 4.712, -0.3449, 4.552, -0.3449, 4.552, -1.956, 4.712, -3.589, 4.712, -1.979, 4.552, -1.979, 4.552, -3.589, 4.529, 2.946, 4.529, 4.556, 4.368, 4.556, 4.368, 2.946, 4.529, -0.3219, 4.529, 1.289, 4.368, 1.289, 4.368, -0.3219, -2.265, -0.3219, -2.265, 1.289, -2.426, 1.289, -2.426, -0.3219, 1.959, -1.956, 1.959, -0.3449, 1.798, -0.3449, 1.798, -1.956, 1.959, -0.3219, 1.959, 1.289, 1.798, 1.289, 1.798, -0.3219, 2.142, -3.589, 2.142, -1.979, 1.982, -1.979, 1.982, -3.589, 1.775, -3.589, 1.775, -1.979, 1.614, -1.979, 1.614, -3.589, 1.775, -1.956, 1.775, -0.3449, 1.614, -0.3449, 1.614, -1.956, 3.427, 1.312, 3.427, 2.923, 3.267, 2.923, 3.267, 1.312, 0.6734, 1.312, 0.6734, 2.923, 0.5128, 2.923, 0.5128, 1.312, -1.897, 1.312, -1.897, 2.923, -2.058, 2.923, -2.058, 1.312, -2.449, 1.312, -2.449, 2.923, -2.61, 2.923, -2.61, 1.312, -0.979, 1.312, -0.979, 2.923, -1.14, 2.923, -1.14, 1.312, 1.041, 1.312, 1.041, 2.923, 0.88, 2.923, 0.88, 1.312, -0.2445, 1.312, -0.2445, 2.923, -0.4052, 2.923, -0.4052, 1.312, 1.591, -0.3219, 1.591, 1.289, 1.431, 1.289, 1.431, -0.3219, -3.368, 2.946, -3.368, 4.556, -3.529, 4.556, -3.529, 2.946, 2.326, 1.312, 2.326, 2.923, 2.165, 2.923, 2.165, 1.312, -0.4281, 1.312, -0.4281, 2.923, -0.5888, 2.923, -0.5888, 1.312, 2.142, -0.3219, 2.142, 1.289, 1.982, 1.289, 1.982, -0.3219, -3.0, 1.312, -3.0, 2.923, -3.161, 2.923, -3.161, 1.312, 2.509, -1.956, 2.509, -0.3449, 2.349, -0.3449, 2.349, -1.956, 2.693, -1.956, 2.693, -0.3449, 2.532, -0.3449, 2.532, -1.956, 2.509, -0.3219, 2.509, 1.289, 2.349, 1.289, 2.349, -0.3219, 2.693, -3.589, 2.693, -1.979, 2.532, -1.979, 2.532, -3.589, 3.794, -1.956, 3.794, -0.3449, 3.634, -0.3449, 3.634, -1.956, -3.368, -0.3219, -3.368, 1.289, -3.529, 1.289, -3.529, -0.3219, 1.591, -3.589, 1.591, -1.979, 1.431, -1.979, 1.431, -3.589, 1.591, -1.956, 1.591, -0.3449, 1.431, -0.3449, 1.431, -1.956, -1.53, -0.3219, -1.53, 1.289, -1.69, 1.289, -1.69, -0.3219, -2.082, -0.3219, -2.082, 1.289, -2.242, 1.289, -2.242, -0.3219, 1.408, -0.3219, 1.408, 1.289, 1.247, 1.289, 1.247, -0.3219, -2.265, 2.946, -2.265, 4.556, -2.426, 4.556, -2.426, 2.946, 3.611, 2.946, 3.611, 4.556, 3.45, 4.556, 3.45, 2.946, -3.552, 2.946, -3.552, 4.556, -3.712, 4.556, -3.712, 2.946, 1.775, 2.946, 1.775, 4.556, 1.614, 4.556, 1.614, 2.946, 1.591, 2.946, 1.591, 4.556, 1.431, 4.556, 1.431, 2.946, -0.06094, 2.946, -0.06094, 4.556, -0.2216, 4.556, -0.2216, 2.946, 2.693, 2.946, 2.693, 4.556, 2.532, 4.556, 2.532, 2.946, -2.633, 2.946, -2.633, 4.556, -2.793, 4.556, -2.793, 2.946, -1.897, 2.946, -1.897, 4.556, -2.058, 4.556, -2.058, 2.946, 4.345, 2.946, 4.345, 4.556, 4.185, 4.556, 4.185, 2.946, -2.449, 2.946, -2.449, 4.556, -2.61, 4.556, -2.61, 2.946, -1.714, 2.946, -1.714, 4.556, -1.874, 4.556, -1.874, 2.946, 1.224, -3.589, 1.224, -1.979, 1.064, -1.979, 1.064, -3.589, 1.959, -3.589, 1.959, -1.979, 1.798, -1.979, 1.798, -3.589, 2.142, -1.956, 2.142, -0.3449, 1.982, -0.3449, 1.982, -1.956, 2.509, -3.589, 2.509, -1.979, 2.349, -1.979, 2.349, -3.589, 2.326, -1.956, 2.326, -0.3449, 2.165, -0.3449, 2.165, -1.956, 2.326, -3.589, 2.326, -1.979, 2.165, -1.979, 2.165, -3.589, 1.775, 1.312, 1.775, 2.923, 1.614, 2.923, 1.614, 1.312, 4.162, -0.3219, 4.162, 1.289, 4.001, 1.289, 4.001, -0.3219, 3.978, 1.312, 3.978, 2.923, 3.817, 2.923, 3.817, 1.312, -2.816, 1.312, -2.816, 2.923, -2.977, 2.923, -2.977, 1.312, -2.633, 1.312, -2.633, 2.923, -2.793, 2.923, -2.793, 1.312, 4.345, -3.589, 4.345, -1.979, 4.185, -1.979, 4.185, -3.589, 2.509, 1.312, 2.509, 2.923, 2.349, 2.923, 2.349, 1.312, 0.1227, 1.312, 0.1227, 2.923, -0.03801, 2.923, -0.03801, 1.312, 0.4898, 1.312, 0.4898, 2.923, 0.3292, 2.923, 0.3292, 1.312, -0.06094, 1.312, -0.06094, 2.923, -0.2216, 2.923, -0.2216, 1.312, -1.163, 1.312, -1.163, 2.923, -1.323, 2.923, -1.323, 1.312, 0.3062, 1.312, 0.3062, 2.923, 0.1456, 2.923, 0.1456, 1.312, -1.897, -0.3219, -1.897, 1.289, -2.058, 1.289, -2.058, -0.3219, -0.979, -0.3219, -0.979, 1.289, -1.14, 1.289, -1.14, -0.3219, -1.163, -0.3219, -1.163, 1.289, -1.323, 1.289, -1.323, -0.3219, -2.633, -0.3219, -2.633, 1.289, -2.793, 1.289, -2.793, -0.3219, -1.714, -0.3219, -1.714, 1.289, -1.874, 1.289, -1.874, -0.3219, -2.816, -0.3219, -2.816, 1.289, -2.977, 1.289, -2.977, -0.3219, -0.4281, -3.589, -0.4281, -1.979, -0.5888, -1.979, -0.5888, -3.589, -1.53, -1.956, -1.53, -0.3448, -1.69, -0.3448, -1.69, -1.956, -0.06094, -0.3219, -0.06094, 1.289, -0.2216, 1.289, -0.2216, -0.3219, -3.552, -0.3219, -3.552, 1.289, -3.712, 1.289, -3.712, -0.3219, 0.3062, -0.3219, 0.3063, 1.289, 0.1456, 1.289, 0.1456, -0.3219, -2.082, -1.956, -2.082, -0.3448, -2.242, -0.3448, -2.242, -1.956, -0.7954, -3.589, -0.7953, -1.979, -0.956, -1.979, -0.956, -3.589, 1.041, -3.589, 1.041, -1.979, 0.88, -1.979, 0.88, -3.589, -0.7954, -0.3219, -0.7954, 1.289, -0.956, 1.289, -0.956, -0.3219, -0.6117, -0.3219, -0.6117, 1.289, -0.7724, 1.289, -0.7724, -0.3219, -0.4281, -0.3219, -0.4281, 1.289, -0.5888, 1.289, -0.5888, -0.3219, 1.041, -1.956, 1.041, -0.3449, 0.88, -0.3449, 0.88, -1.956, -1.898, -3.589, -1.897, -1.979, -2.058, -1.979, -2.058, -3.589, -2.633, -3.589, -2.633, -1.979, -2.793, -1.979, -2.793, -3.589, -1.346, -3.589, -1.346, -1.979, -1.507, -1.979, -1.507, -3.589, -1.163, -3.589, -1.163, -1.979, -1.323, -1.979, -1.323, -3.589, -3.0, -3.589, -3.0, -1.979, -3.161, -1.979, -3.161, -3.589, -2.449, -3.589, -2.449, -1.979, -2.609, -1.979, -2.61, -3.589, -0.9789, -3.589, -0.979, -1.979, -1.14, -1.979, -1.14, -3.589, -3.184, -3.589, -3.184, -1.979, -3.345, -1.979, -3.345, -3.589, -2.265, -3.589, -2.265, -1.979, -2.426, -1.979, -2.426, -3.589, -2.081, -3.589, -2.081, -1.979, -2.242, -1.979, -2.242, -3.589, -2.817, -3.589, -2.816, -1.979, -2.977, -1.979, -2.977, -3.589, -3.552, -3.589, -3.552, -1.979, -3.712, -1.979, -3.712, -3.589, 0.857, -1.956, 0.857, -0.3449, 0.6964, -0.3449, 0.6964, -1.956, -1.346, -1.956, -1.346, -0.3449, -1.507, -0.3449, -1.507, -1.956, -0.6117, -3.589, -0.6117, -1.979, -0.7724, -1.979, -0.7724, -3.589, -0.7954, -1.956, -0.7953, -0.3449, -0.956, -0.3449, -0.956, -1.956, -1.163, -1.956, -1.163, -0.3449, -1.323, -0.3449, -1.323, -1.956, -0.979, -1.956, -0.9789, -0.3449, -1.14, -0.3449, -1.14, -1.956, -2.449, -1.956, -2.449, -0.3449, -2.61, -0.3449, -2.61, -1.956, -1.714, -1.956, -1.714, -0.3449, -1.874, -0.3449, -1.874, -1.956, -1.897, -1.956, -1.897, -0.3449, -2.058, -0.3449, -2.058, -1.956, -3.184, -1.956, -3.184, -0.3449, -3.345, -0.3449, -3.345, -1.956, -2.816, -1.956, -2.816, -0.3449, -2.977, -0.3449, -2.977, -1.956, -2.633, -1.956, -2.633, -0.3449, -2.793, -0.3449, -2.793, -1.956, 0.857, -0.3219, 0.857, 1.289, 0.6964, 1.289, 0.6964, -0.3219, -3.0, -0.3219, -3.0, 1.289, -3.16, 1.289, -3.16, -0.3219, 0.1227, -0.3219, 0.1227, 1.289, -0.03801, 1.289, -0.03801, -0.3219, 1.041, -0.3219, 1.041, 1.289, 0.88, 1.289, 0.88, -0.3219, 0.6734, -0.3219, 0.6734, 1.289, 0.5128, 1.289, 0.5128, -0.3219, 0.4898, -0.3219, 0.4898, 1.289, 0.3292, 1.289, 0.3292, -0.3219, 0.6734, -3.589, 0.6734, -1.979, 0.5128, -1.979, 0.5128, -3.589, 0.4899, -3.589, 0.4898, -1.979, 0.3292, -1.979, 0.3292, -3.589, 0.1227, -1.956, 0.1227, -0.3449, -0.03801, -0.3449, -0.038, -1.956, 0.4899, -1.956, 0.4898, -0.3449, 0.3292, -0.3449, 0.3292, -1.956, 0.3063, -3.589, 0.3063, -1.979, 0.1456, -1.979, 0.1456, -3.589, -0.06094, -1.956, -0.06094, -0.3449, -0.2216, -0.3449, -0.2216, -1.956, -1.346, -0.3219, -1.346, 1.289, -1.507, 1.289, -1.507, -0.3219, -0.06094, -3.589, -0.06094, -1.979, -0.2216, -1.979, -0.2216, -3.589, -0.2445, -1.956, -0.2445, -0.3449, -0.4052, -0.3449, -0.4052, -1.956, -0.2445, -3.589, -0.2445, -1.979, -0.4052, -1.979, -0.4052, -3.589, -0.6117, -1.956, -0.6117, -0.3449, -0.7724, -0.3449, -0.7724, -1.956, -0.4281, -1.956, -0.4281, -0.3449, -0.5888, -0.3449, -0.5888, -1.956, -3.552, -1.956, -3.552, -0.3449, -3.712, -0.3449, -3.712, -1.956, -3.184, 1.312, -3.184, 2.923, -3.345, 2.923, -3.345, 1.312, 1.591, 1.312, 1.591, 2.923, 1.431, 2.923, 1.431, 1.312, -0.6117, 2.946, -0.6117, 4.556, -0.7724, 4.556, -0.7724, 2.946, 4.162, 1.312, 4.162, 2.923, 4.001, 2.923, 4.001, 1.312, -3.552, 1.312, -3.552, 2.923, -3.712, 2.923, -3.712, 1.312, 3.978, -3.589, 3.978, -1.979, 3.817, -1.979, 3.817, -3.589, 4.345, -0.3219, 4.345, 1.289, 4.185, 1.289, 4.185, -0.3219, 1.408, 2.946, 1.408, 4.556, 1.247, 4.556, 1.247, 2.946, -3.0, 2.946, -3.0, 4.556, -3.161, 4.556, -3.161, 2.946, 2.877, -0.3219, 2.877, 1.289, 2.716, 1.289, 2.716, -0.3219, -0.2445, 2.946, -0.2445, 4.556, -0.4052, 4.556, -0.4052, 2.946, -1.346, 2.946, -1.346, 4.556, -1.507, 4.556, -1.507, 2.946, 2.877, 1.312, 2.877, 2.923, 2.716, 2.923, 2.716, 1.312, 0.857, 2.946, 0.857, 4.556, 0.6964, 4.556, 0.6964, 2.946, -0.4281, 2.946, -0.4281, 4.556, -0.5888, 4.556, -0.5888, 2.946, 4.162, -3.589, 4.162, -1.979, 4.001, -1.979, 4.001, -3.589, 3.244, -3.589, 3.244, -1.979, 3.083, -1.979, 3.083, -3.589, 3.611, -0.3219, 3.611, 1.289, 3.45, 1.289, 3.45, -0.3219, 2.142, 1.312, 2.142, 2.923, 1.982, 2.923, 1.982, 1.312, 1.408, 1.312, 1.408, 2.923, 1.247, 2.923, 1.247, 1.312, 2.877, -3.589, 2.877, -1.979, 2.716, -1.979, 2.716, -3.589, 3.06, -3.589, 3.06, -1.979, 2.899, -1.979, 2.899, -3.589, 1.224, 1.312, 1.224, 2.923, 1.064, 2.923, 1.064, 1.312, 4.345, 1.312, 4.345, 2.923, 4.185, 2.923, 4.185, 1.312, -3.184, 2.946, -3.184, 4.556, -3.345, 4.556, -3.345, 2.946, 0.4898, 2.946, 0.4898, 4.556, 0.3292, 4.556, 0.3292, 2.946, 0.6734, 2.946, 0.6734, 4.556, 0.5128, 4.556, 0.5128, 2.946, 0.1227, 2.946, 0.1227, 4.556, -0.03801, 4.556, -0.03801, 2.946, 3.244, 2.946, 3.244, 4.556, 3.083, 4.556, 3.083, 2.946, -1.53, 1.312, -1.53, 2.923, -1.69, 2.923, -1.69, 1.312, -1.714, 1.312, -1.714, 2.923, -1.874, 2.923, -1.874, 1.312, 3.427, -3.589, 3.427, -1.979, 3.267, -1.979, 3.267, -3.589, 3.427, 2.946, 3.427, 4.556, 3.267, 4.556, 3.267, 2.946, 1.041, 2.946, 1.041, 4.556, 0.88, 4.556, 0.88, 2.946, 3.427, -1.956, 3.427, -0.3449, 3.267, -0.3449, 3.267, -1.956, -0.979, 2.946, -0.979, 4.556, -1.14, 4.556, -1.14, 2.946, 3.794, -0.3219, 3.794, 1.289, 3.634, 1.289, 3.634, -0.3219, 3.244, -1.956, 3.244, -0.3449, 3.083, -0.3449, 3.083, -1.956, 3.244, -0.3219, 3.244, 1.289, 3.083, 1.289, 3.083, -0.3219, 3.794, 1.312, 3.794, 2.923, 3.634, 2.923, 3.634, 1.312, 3.794, -3.589, 3.794, -1.979, 3.634, -1.979, 3.634, -3.589, 1.224, 2.946, 1.224, 4.556, 1.064, 4.556, 1.064, 2.946, 4.529, -3.589, 4.529, -1.979, 4.368, -1.979, 4.368, -3.589, -1.53, 2.946, -1.53, 4.556, -1.69, 4.556, -1.69, 2.946, 3.244, 1.312, 3.244, 2.923, 3.083, 2.923, 3.083, 1.312, 3.611, -3.589, 3.611, -1.979, 3.45, -1.979, 3.45, -3.589, 3.06, 2.946, 3.06, 4.556, 2.899, 4.556, 2.899, 2.946, 0.3062, 2.946, 0.3062, 4.556, 0.1456, 4.556, 0.1456, 2.946, 3.06, -0.3219, 3.06, 1.289, 2.899, 1.289, 2.899, -0.3219, 3.06, 1.312, 3.06, 2.923, 2.899, 2.923, 2.899, 1.312, 3.611, 1.312, 3.611, 2.923, 3.45, 2.923, 3.45, 1.312, 3.978, -0.3219, 3.978, 1.289, 3.817, 1.289, 3.817, -0.3219, 2.877, -1.956, 2.877, -0.3449, 2.716, -0.3449, 2.716, -1.956, -1.163, 2.946, -1.163, 4.556, -1.323, 4.556, -1.323, 2.946, -2.817, 2.946, -2.817, 4.556, -2.977, 4.556, -2.977, 2.946, 1.959, 2.946, 1.959, 4.556, 1.798, 4.556, 1.798, 2.946, -0.7954, 2.946, -0.7954, 4.556, -0.956, 4.556, -0.956, 2.946, 4.162, -1.956, 4.162, -0.3449, 4.001, -0.3449, 4.001, -1.956, 3.794, 2.946, 3.794, 4.556, 3.634, 4.556, 3.634, 2.946])
me_cylinder_001.materials.append(mat_material_023)
me_cylinder_001.use_remesh_preserve_volume = False
me_cylinder_001.use_remesh_preserve_attributes = False
me_cylinder_001.use_mirror_vertex_groups = False
me_cylinder_001.update()
me_plane_002 = bpy.data.meshes.new('Plane.002')
me_plane_002.from_pydata([(1.0, 1.0, 0.0), (1.0, -1.0, 0.0), (-1.0, -1.0, 0.0), (-1.0, 1.0, 0.0)], [], [(0, 3, 2, 1)])
me_plane_002.materials.append(mat_greengrassmat)
me_plane_002.use_remesh_preserve_volume = False
me_plane_002.use_remesh_preserve_attributes = False
me_plane_002.use_mirror_vertex_groups = False
me_plane_002.update()

# ---- objects
ob_circle = bpy.data.objects.new('Circle', me_circle)
ob_cylinder_002 = bpy.data.objects.new('Cylinder.002', me_cylinder_003)
ob_cylinder = bpy.data.objects.new('Cylinder', me_cylinder_001)
ob_plane = bpy.data.objects.new('Plane', me_plane_002)
ob_lamp = bpy.data.objects.new('Lamp', light_lamp)
ob_camera = bpy.data.objects.new('Camera', cam_camera)

# ---- transforms, parenting, visibility, modifiers, constraints
ob_circle.location = (0.06909, -0.04815, -0.2019)
ob_circle.scale = (0.3488, 0.3488, 0.3488)
ob_circle.lineart.crease_threshold = 0.0
ob_cylinder_002.location = (-0.004053, -0.001573, 0.006716)
ob_cylinder_002.rotation_euler = (-1.571, -0.0, 0.0)
ob_cylinder_002.scale = (0.1897, 0.1897, 0.1897)
ob_cylinder_002.hide_viewport = True
ob_cylinder_002.lineart.crease_threshold = 0.0
ob_cylinder.location = (-0.004053, -0.001573, 0.006716)
ob_cylinder.rotation_euler = (-1.571, -0.0, 0.0)
ob_cylinder.scale = (0.1897, 0.1897, 0.1897)
ob_cylinder.lineart.crease_threshold = 0.0
_m = ob_cylinder.modifiers.new('Displace', 'DISPLACE')
_m.strength = 0.08
ob_plane.location = (0.0, 0.0, 0.0)
ob_plane.hide_viewport = True
ob_plane.hide_select = True
ob_plane.lineart.crease_threshold = 0.0
_m = ob_plane.modifiers.new('ParticleSystem 1', 'PARTICLE_SYSTEM')
ob_lamp.location = (4.076, 1.005, 5.904)
ob_lamp.rotation_euler = (0.6503, 0.05522, 1.866)
ob_lamp.lock_rotations_4d = False
ob_lamp.empty_display_type = 'ARROWS'
ob_lamp.color = (0.0, 0.0, 0.0, 0.0)
ob_lamp.hide_select = True
ob_lamp.lineart.crease_threshold = 0.0
ob_camera.location = (10.0, -10.0, 8.17)
ob_camera.rotation_euler = (1.047, 0.0, 0.7854)
ob_camera.lock_rotations_4d = False
ob_camera.empty_display_type = 'ARROWS'
ob_camera.color = (0.0, 0.0, 0.0, 0.0)
ob_camera.hide_select = True
ob_camera.display_type = 'WIRE'
ob_camera.lineart.crease_threshold = 0.0

# ---- collection membership
col_collection_1.objects.link(ob_circle)
col_collection_1.objects.link(ob_cylinder_002)
col_collection_1.objects.link(ob_cylinder)
col_collection_1.objects.link(ob_plane)
col_collection_1.objects.link(ob_lamp)
col_collection_1.objects.link(ob_camera)

# ---- scene / render settings (as saved in the file)
scene.camera = ob_camera
scene.frame_start = 1; scene.frame_end = 250; scene.frame_set(2)
scene.render.engine = 'CYCLES'
scene.render.image_settings.color_depth = '16'
scene.render.image_settings.compression = 90
scene.render.resolution_x = 1024
scene.render.resolution_y = 512
scene.render.dither_intensity = 0.0
scene.render.film_transparent = True
scene.render.bake_margin = 2
scene.render.bake_bias = 0.0
scene.cycles.use_denoising = False
scene.cycles.samples = 100
scene.cycles.sampling_pattern = 'TABULATED_SOBOL'
scene.cycles.light_sampling_threshold = 0.0
scene.cycles.use_adaptive_sampling = False
scene.cycles.use_light_tree = False
scene.cycles.blur_glossy = 0.0
scene.cycles.max_bounces = 128
scene.cycles.diffuse_bounces = 128
scene.cycles.glossy_bounces = 128
scene.cycles.transmission_bounces = 128
scene.cycles.volume_bounces = 128
scene.cycles.transparent_max_bounces = 128
scene.cycles.pixel_filter_type = 'GAUSSIAN'
scene.cycles.sample_clamp_indirect = 0.0
scene.view_settings.view_transform = 'Standard'
bpy.context.view_layer.update()
